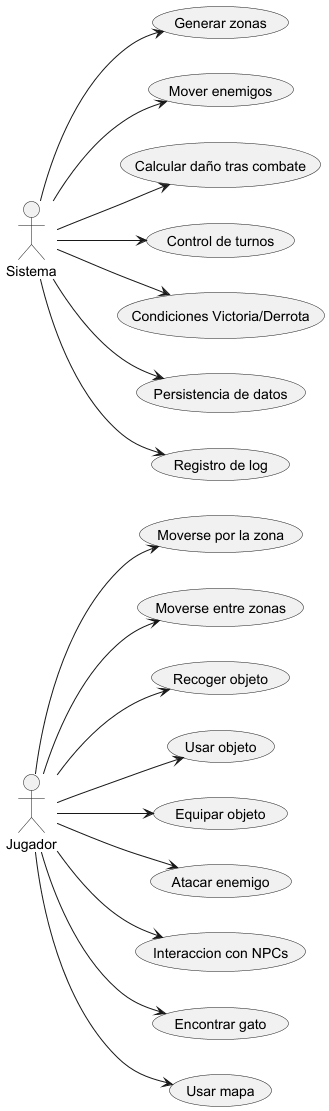

The diagram above was rendered by PlantUML. Its source (embedded in the PNG):
@startuml
left to right direction
Jugador --> (Moverse por la zona)
Jugador --> (Moverse entre zonas)
Jugador --> (Recoger objeto)
Jugador --> (Usar objeto)
Jugador --> (Equipar objeto)
Jugador --> (Atacar enemigo)
Jugador --> (Interaccion con NPCs)
Jugador --> (Encontrar gato)
Jugador --> (Usar mapa)
Sistema --> (Generar zonas)
Sistema --> (Mover enemigos)
Sistema --> (Calcular daño tras combate)
Sistema --> (Control de turnos)
Sistema --> (Condiciones Victoria/Derrota)
Sistema --> (Persistencia de datos)
Sistema --> (Registro de log)
@enduml